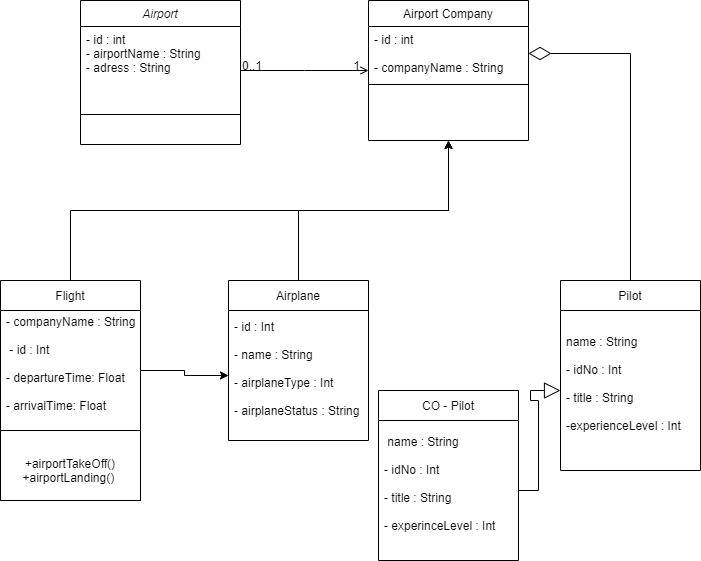

The diagram above was exported from draw.io. Its source (the exported page's mxGraphModel, read from the mxfile embedded in the PNG):
<mxGraphModel dx="1067" dy="548" grid="1" gridSize="10" guides="1" tooltips="1" connect="1" arrows="1" fold="1" page="1" pageScale="1" pageWidth="827" pageHeight="1169" math="0" shadow="0">
  <root>
    <mxCell id="WIyWlLk6GJQsqaUBKTNV-0" />
    <mxCell id="WIyWlLk6GJQsqaUBKTNV-1" parent="WIyWlLk6GJQsqaUBKTNV-0" />
    <mxCell id="zkfFHV4jXpPFQw0GAbJ--0" value="Airport" style="swimlane;fontStyle=2;align=center;verticalAlign=top;childLayout=stackLayout;horizontal=1;startSize=26;horizontalStack=0;resizeParent=1;resizeLast=0;collapsible=1;marginBottom=0;rounded=0;shadow=0;strokeWidth=1;" parent="WIyWlLk6GJQsqaUBKTNV-1" vertex="1">
      <mxGeometry x="220" y="120" width="160" height="144" as="geometry">
        <mxRectangle x="230" y="140" width="160" height="26" as="alternateBounds" />
      </mxGeometry>
    </mxCell>
    <mxCell id="zkfFHV4jXpPFQw0GAbJ--2" value="- id : int&#10;- airportName : String&#10;- adress : String&#10;" style="text;align=left;verticalAlign=top;spacingLeft=4;spacingRight=4;overflow=hidden;rotatable=0;points=[[0,0.5],[1,0.5]];portConstraint=eastwest;rounded=0;shadow=0;html=0;" parent="zkfFHV4jXpPFQw0GAbJ--0" vertex="1">
      <mxGeometry y="26" width="160" height="84" as="geometry" />
    </mxCell>
    <mxCell id="zkfFHV4jXpPFQw0GAbJ--4" value="" style="line;html=1;strokeWidth=1;align=left;verticalAlign=middle;spacingTop=-1;spacingLeft=3;spacingRight=3;rotatable=0;labelPosition=right;points=[];portConstraint=eastwest;" parent="zkfFHV4jXpPFQw0GAbJ--0" vertex="1">
      <mxGeometry y="110" width="160" height="8" as="geometry" />
    </mxCell>
    <mxCell id="zkfFHV4jXpPFQw0GAbJ--17" value="Airport Company" style="swimlane;fontStyle=0;align=center;verticalAlign=top;childLayout=stackLayout;horizontal=1;startSize=26;horizontalStack=0;resizeParent=1;resizeLast=0;collapsible=1;marginBottom=0;rounded=0;shadow=0;strokeWidth=1;" parent="WIyWlLk6GJQsqaUBKTNV-1" vertex="1">
      <mxGeometry x="508" y="120" width="160" height="140" as="geometry">
        <mxRectangle x="550" y="140" width="160" height="26" as="alternateBounds" />
      </mxGeometry>
    </mxCell>
    <mxCell id="zkfFHV4jXpPFQw0GAbJ--19" value="- id : int&#10;&#10;- companyName : String&#10;" style="text;align=left;verticalAlign=top;spacingLeft=4;spacingRight=4;overflow=hidden;rotatable=0;points=[[0,0.5],[1,0.5]];portConstraint=eastwest;rounded=0;shadow=0;html=0;" parent="zkfFHV4jXpPFQw0GAbJ--17" vertex="1">
      <mxGeometry y="26" width="160" height="54" as="geometry" />
    </mxCell>
    <mxCell id="zkfFHV4jXpPFQw0GAbJ--23" value="" style="line;html=1;strokeWidth=1;align=left;verticalAlign=middle;spacingTop=-1;spacingLeft=3;spacingRight=3;rotatable=0;labelPosition=right;points=[];portConstraint=eastwest;" parent="zkfFHV4jXpPFQw0GAbJ--17" vertex="1">
      <mxGeometry y="80" width="160" height="8" as="geometry" />
    </mxCell>
    <mxCell id="zkfFHV4jXpPFQw0GAbJ--26" value="" style="endArrow=open;shadow=0;strokeWidth=1;rounded=0;endFill=1;edgeStyle=elbowEdgeStyle;elbow=vertical;" parent="WIyWlLk6GJQsqaUBKTNV-1" source="zkfFHV4jXpPFQw0GAbJ--0" target="zkfFHV4jXpPFQw0GAbJ--17" edge="1">
      <mxGeometry x="0.5" y="41" relative="1" as="geometry">
        <mxPoint x="380" y="192" as="sourcePoint" />
        <mxPoint x="540" y="192" as="targetPoint" />
        <mxPoint x="-40" y="32" as="offset" />
      </mxGeometry>
    </mxCell>
    <mxCell id="zkfFHV4jXpPFQw0GAbJ--27" value="0..1" style="resizable=0;align=left;verticalAlign=bottom;labelBackgroundColor=none;fontSize=12;" parent="zkfFHV4jXpPFQw0GAbJ--26" connectable="0" vertex="1">
      <mxGeometry x="-1" relative="1" as="geometry">
        <mxPoint y="4" as="offset" />
      </mxGeometry>
    </mxCell>
    <mxCell id="zkfFHV4jXpPFQw0GAbJ--28" value="1" style="resizable=0;align=right;verticalAlign=bottom;labelBackgroundColor=none;fontSize=12;" parent="zkfFHV4jXpPFQw0GAbJ--26" connectable="0" vertex="1">
      <mxGeometry x="1" relative="1" as="geometry">
        <mxPoint x="-7" y="4" as="offset" />
      </mxGeometry>
    </mxCell>
    <mxCell id="V-fOddYD0yYZuugqcVBg-19" style="edgeStyle=orthogonalEdgeStyle;rounded=0;orthogonalLoop=1;jettySize=auto;html=1;exitX=0.5;exitY=0;exitDx=0;exitDy=0;entryX=0.5;entryY=1;entryDx=0;entryDy=0;" edge="1" parent="WIyWlLk6GJQsqaUBKTNV-1" source="V-fOddYD0yYZuugqcVBg-0" target="zkfFHV4jXpPFQw0GAbJ--17">
      <mxGeometry relative="1" as="geometry" />
    </mxCell>
    <mxCell id="V-fOddYD0yYZuugqcVBg-0" value="Flight" style="swimlane;fontStyle=0;childLayout=stackLayout;horizontal=1;startSize=30;horizontalStack=0;resizeParent=1;resizeParentMax=0;resizeLast=0;collapsible=1;marginBottom=0;" vertex="1" parent="WIyWlLk6GJQsqaUBKTNV-1">
      <mxGeometry x="140" y="400" width="140" height="220" as="geometry" />
    </mxCell>
    <mxCell id="V-fOddYD0yYZuugqcVBg-3" value="- companyName : String&#10;&#10; - id : Int&#10;&#10;- departureTime: Float&#10;&#10;- arrivalTime: Float&#10;" style="text;strokeColor=none;fillColor=none;align=left;verticalAlign=middle;spacingLeft=4;spacingRight=4;overflow=hidden;points=[[0,0.5],[1,0.5]];portConstraint=eastwest;rotatable=0;" vertex="1" parent="V-fOddYD0yYZuugqcVBg-0">
      <mxGeometry y="30" width="140" height="120" as="geometry" />
    </mxCell>
    <mxCell id="V-fOddYD0yYZuugqcVBg-4" value="" style="swimlane;startSize=0;" vertex="1" parent="V-fOddYD0yYZuugqcVBg-0">
      <mxGeometry y="150" width="140" height="70" as="geometry" />
    </mxCell>
    <mxCell id="V-fOddYD0yYZuugqcVBg-5" value="+airportTakeOff()&lt;br&gt;+airportLanding()&amp;nbsp;" style="text;html=1;strokeColor=none;fillColor=none;align=center;verticalAlign=top;whiteSpace=wrap;rounded=0;labelPosition=center;verticalLabelPosition=middle;" vertex="1" parent="V-fOddYD0yYZuugqcVBg-4">
      <mxGeometry x="20" y="20" width="100" height="70" as="geometry" />
    </mxCell>
    <mxCell id="V-fOddYD0yYZuugqcVBg-20" style="edgeStyle=orthogonalEdgeStyle;rounded=0;orthogonalLoop=1;jettySize=auto;html=1;exitX=0.5;exitY=0;exitDx=0;exitDy=0;entryX=0.5;entryY=1;entryDx=0;entryDy=0;" edge="1" parent="WIyWlLk6GJQsqaUBKTNV-1" source="V-fOddYD0yYZuugqcVBg-6" target="zkfFHV4jXpPFQw0GAbJ--17">
      <mxGeometry relative="1" as="geometry" />
    </mxCell>
    <mxCell id="V-fOddYD0yYZuugqcVBg-6" value="Airplane" style="swimlane;fontStyle=0;childLayout=stackLayout;horizontal=1;startSize=30;horizontalStack=0;resizeParent=1;resizeParentMax=0;resizeLast=0;collapsible=1;marginBottom=0;" vertex="1" parent="WIyWlLk6GJQsqaUBKTNV-1">
      <mxGeometry x="368" y="400" width="140" height="160" as="geometry" />
    </mxCell>
    <mxCell id="V-fOddYD0yYZuugqcVBg-8" value="- id : Int&#10;&#10;- name : String&#10;&#10;- airplaneType : Int&#10;&#10;- airplaneStatus : String&#10;" style="text;strokeColor=none;fillColor=none;align=left;verticalAlign=middle;spacingLeft=4;spacingRight=4;overflow=hidden;points=[[0,0.5],[1,0.5]];portConstraint=eastwest;rotatable=0;" vertex="1" parent="V-fOddYD0yYZuugqcVBg-6">
      <mxGeometry y="30" width="140" height="130" as="geometry" />
    </mxCell>
    <mxCell id="V-fOddYD0yYZuugqcVBg-27" style="edgeStyle=orthogonalEdgeStyle;rounded=0;orthogonalLoop=1;jettySize=auto;html=1;exitX=0.5;exitY=0;exitDx=0;exitDy=0;entryX=1;entryY=0.5;entryDx=0;entryDy=0;endArrow=diamondThin;endFill=0;startSize=12;endSize=20;" edge="1" parent="WIyWlLk6GJQsqaUBKTNV-1" source="V-fOddYD0yYZuugqcVBg-10" target="zkfFHV4jXpPFQw0GAbJ--19">
      <mxGeometry relative="1" as="geometry" />
    </mxCell>
    <mxCell id="V-fOddYD0yYZuugqcVBg-10" value="Pilot" style="swimlane;fontStyle=0;childLayout=stackLayout;horizontal=1;startSize=30;horizontalStack=0;resizeParent=1;resizeParentMax=0;resizeLast=0;collapsible=1;marginBottom=0;" vertex="1" parent="WIyWlLk6GJQsqaUBKTNV-1">
      <mxGeometry x="700" y="400" width="140" height="190" as="geometry" />
    </mxCell>
    <mxCell id="V-fOddYD0yYZuugqcVBg-11" value="name : String&#10;&#10;- idNo : Int&#10;&#10;- title : String&#10;&#10;-experienceLevel : Int&#10;" style="text;strokeColor=none;fillColor=none;align=left;verticalAlign=middle;spacingLeft=4;spacingRight=4;overflow=hidden;points=[[0,0.5],[1,0.5]];portConstraint=eastwest;rotatable=0;" vertex="1" parent="V-fOddYD0yYZuugqcVBg-10">
      <mxGeometry y="30" width="140" height="160" as="geometry" />
    </mxCell>
    <mxCell id="V-fOddYD0yYZuugqcVBg-15" value="CO - Pilot" style="swimlane;fontStyle=0;childLayout=stackLayout;horizontal=1;startSize=30;horizontalStack=0;resizeParent=1;resizeParentMax=0;resizeLast=0;collapsible=1;marginBottom=0;" vertex="1" parent="WIyWlLk6GJQsqaUBKTNV-1">
      <mxGeometry x="518" y="510" width="140" height="170" as="geometry" />
    </mxCell>
    <mxCell id="V-fOddYD0yYZuugqcVBg-16" value=" name : String&#10;&#10;- idNo : Int&#10;&#10;- title : String&#10;&#10;- experinceLevel : Int&#10;" style="text;strokeColor=none;fillColor=none;align=left;verticalAlign=middle;spacingLeft=4;spacingRight=4;overflow=hidden;points=[[0,0.5],[1,0.5]];portConstraint=eastwest;rotatable=0;" vertex="1" parent="V-fOddYD0yYZuugqcVBg-15">
      <mxGeometry y="30" width="140" height="140" as="geometry" />
    </mxCell>
    <mxCell id="V-fOddYD0yYZuugqcVBg-24" value="" style="edgeStyle=orthogonalEdgeStyle;rounded=0;orthogonalLoop=1;jettySize=auto;html=1;" edge="1" parent="WIyWlLk6GJQsqaUBKTNV-1" source="V-fOddYD0yYZuugqcVBg-3" target="V-fOddYD0yYZuugqcVBg-8">
      <mxGeometry relative="1" as="geometry" />
    </mxCell>
    <mxCell id="V-fOddYD0yYZuugqcVBg-26" style="edgeStyle=orthogonalEdgeStyle;rounded=0;orthogonalLoop=1;jettySize=auto;html=1;exitX=1;exitY=0.5;exitDx=0;exitDy=0;entryX=0;entryY=0.5;entryDx=0;entryDy=0;endArrow=block;endFill=0;endSize=14;" edge="1" parent="WIyWlLk6GJQsqaUBKTNV-1" source="V-fOddYD0yYZuugqcVBg-16" target="V-fOddYD0yYZuugqcVBg-11">
      <mxGeometry relative="1" as="geometry" />
    </mxCell>
  </root>
</mxGraphModel>